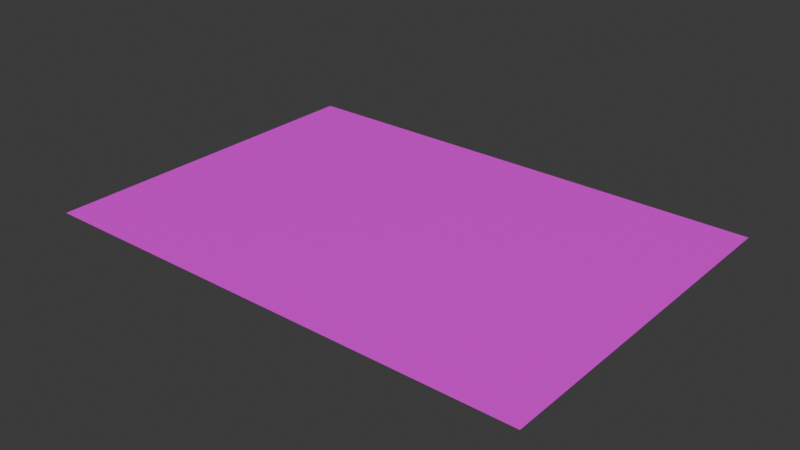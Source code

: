 # Source: Hint6.blend  (saved by Blender 4.1.24; exported with 4.5.12 LTS)
import bpy
from mathutils import Matrix  # noqa: F401  (used for matrix-valued properties, if any)

bpy.ops.wm.read_factory_settings(use_empty=True)
scene = bpy.context.scene
scene.name = 'Scene'

# ---- collections
col_collection = bpy.data.collections.new('Collection'); scene.collection.children.link(col_collection)

# ---- images (referenced by path relative to the original .blend; pixels are not part of the script)
import os
ASSET_DIR = os.environ.get("B2B_ASSET_DIR", "")  # directory of the original .blend (textures are referenced by path, not embedded)
HERE = os.path.dirname(os.path.abspath(__file__))  # packed textures are extracted next to this script under _unpacked/

def load_image(name, relpath, width, height, colorspace="sRGB"):
    """Load a texture the original file referenced (path relative to the .blend, or extracted next to this script)."""
    p = next((c for c in (os.path.join(HERE, relpath), os.path.join(ASSET_DIR, relpath)) if relpath and os.path.exists(c)), "")
    if p:
        img = bpy.data.images.load(p, check_existing=True)
        img.name = name
    else:  # same state as the original file: an image datablock whose file is absent (Cycles renders it pink)
        img = bpy.data.images.new(name, width, height)
        img.source = "FILE"
        img.filepath = "//" + (relpath or name)
    img.colorspace_settings.name = colorspace
    return img
img_hint6_png = load_image('Hint6.png', 'Hint6.png', 1024, 1024, 'sRGB')

# ---- materials (node trees are filled in below, after node groups)
mat_material_001 = bpy.data.materials.new('Material.001')
mat_material_001.use_transparent_shadow = False

# ---- material node trees
mat_material_001.use_nodes = True; mat_material_001.node_tree.nodes.clear()
_N = mat_material_001.node_tree.nodes; _L = mat_material_001.node_tree.links
n0 = _N.new('ShaderNodeBsdfPrincipled'); n0.name = 'Principled BSDF'; n0.location = (10, 300)
n1 = _N.new('ShaderNodeOutputMaterial'); n1.name = 'Material Output'; n1.location = (300, 300)
n2 = _N.new('ShaderNodeTexImage'); n2.name = 'Image Texture'; n2.location = (-280, 280)
n2.image = img_hint6_png
_L.new(n0.outputs[0], n1.inputs[0])
_L.new(n2.outputs[0], n0.inputs[0])
n1.is_active_output = True

# ---- world
world_world = bpy.data.worlds.new('World'); scene.world = world_world
world_world.use_nodes = True; world_world.node_tree.nodes.clear()
_N = world_world.node_tree.nodes; _L = world_world.node_tree.links
n0 = _N.new('ShaderNodeOutputWorld'); n0.name = 'World Output'; n0.location = (300, 300)
n1 = _N.new('ShaderNodeBackground'); n1.name = 'Background'; n1.location = (10, 300)
n1.inputs[0].default_value = (0.05088, 0.05088, 0.05088, 1.0)
_L.new(n1.outputs[0], n0.inputs[0])
n0.is_active_output = True
world_world.color = (0.05088, 0.05088, 0.05088)
world_world.use_sun_shadow = False
world_world.sun_shadow_jitter_overblur = 0.0

# ---- meshes
me_plane = bpy.data.meshes.new('Plane')
me_plane.from_pydata([(-1.0, -1.0, 0.0), (1.0, -1.0, 0.0), (-1.0, 1.0, 0.0), (1.0, 1.0, 0.0)], [], [(0, 1, 3, 2)])
_uv = me_plane.uv_layers.new(name='UVMap')
_uv.uv.foreach_set('vector', [0.0, 0.0, 1.0, 0.0, 1.0, 1.0, 0.0, 1.0])
me_plane.materials.append(mat_material_001)
me_plane.update()

# ---- objects
ob_plane = bpy.data.objects.new('Plane', me_plane)

# ---- transforms, parenting, visibility, modifiers, constraints
ob_plane.location = (0.0, 0.0, 0.0)
ob_plane.scale = (1.485, 1.05, 1.0)

# ---- collection membership
col_collection.objects.link(ob_plane)

# ---- scene / render settings (as saved in the file)
scene.frame_start = 1; scene.frame_end = 250; scene.frame_set(1)
scene.render.engine = 'BLENDER_EEVEE_NEXT'
scene.cycles.sampling_pattern = 'TABULATED_SOBOL'
scene.eevee.ray_tracing_options.trace_max_roughness = 0.0
bpy.context.view_layer.update()

# ---- added for rendering (the .blend has no active camera and no usable light): camera, sun
cam_auto = bpy.data.cameras.new('AutoCamera')
cam_auto.lens = 50.0
cam_auto.sensor_width = 36.0
cam_auto.clip_end = 1000.0
ob_auto_camera = bpy.data.objects.new('AutoCamera', cam_auto)
scene.collection.objects.link(ob_auto_camera)
ob_auto_camera.location = (3.36544, -4.03853, 2.69235)
ob_auto_camera.rotation_euler = (1.09748, -7.21219e-08, 0.694738)
scene.camera = ob_auto_camera
light_auto_sun = bpy.data.lights.new('AutoSun', 'SUN')
light_auto_sun.energy = 3.0
light_auto_sun.angle = 0.0523599
ob_auto_sun = bpy.data.objects.new('AutoSun', light_auto_sun)
scene.collection.objects.link(ob_auto_sun)
ob_auto_sun.rotation_euler = (0.872665, 0.174533, 0.523599)
bpy.context.view_layer.update()
